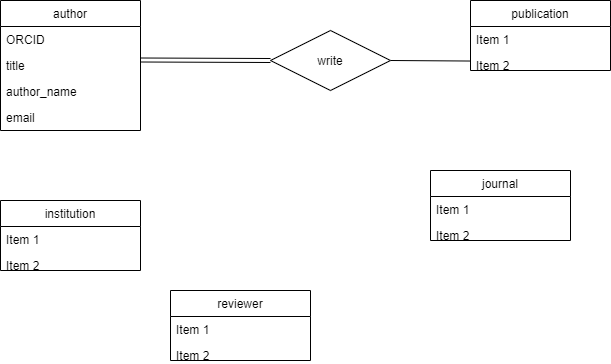

The diagram above was exported from draw.io. Its source (the exported page's mxGraphModel, read from the mxfile embedded in the PNG):
<mxGraphModel dx="1790" dy="864" grid="1" gridSize="10" guides="1" tooltips="1" connect="1" arrows="1" fold="1" page="1" pageScale="1" pageWidth="827" pageHeight="1169" math="0" shadow="0">
  <root>
    <mxCell id="0" />
    <mxCell id="1" parent="0" />
    <mxCell id="akfnQ0Ho5eYCtYOs3Qhn-3" value="publication" style="swimlane;fontStyle=0;childLayout=stackLayout;horizontal=1;startSize=26;fillColor=none;horizontalStack=0;resizeParent=1;resizeParentMax=0;resizeLast=0;collapsible=1;marginBottom=0;" vertex="1" parent="1">
      <mxGeometry x="590" y="460" width="140" height="70" as="geometry" />
    </mxCell>
    <mxCell id="akfnQ0Ho5eYCtYOs3Qhn-4" value="Item 1" style="text;strokeColor=none;fillColor=none;align=left;verticalAlign=top;spacingLeft=4;spacingRight=4;overflow=hidden;rotatable=0;points=[[0,0.5],[1,0.5]];portConstraint=eastwest;" vertex="1" parent="akfnQ0Ho5eYCtYOs3Qhn-3">
      <mxGeometry y="26" width="140" height="26" as="geometry" />
    </mxCell>
    <mxCell id="akfnQ0Ho5eYCtYOs3Qhn-13" value="" style="endArrow=none;html=1;" edge="1" parent="akfnQ0Ho5eYCtYOs3Qhn-3" target="akfnQ0Ho5eYCtYOs3Qhn-5">
      <mxGeometry width="50" height="50" relative="1" as="geometry">
        <mxPoint x="-80" y="60" as="sourcePoint" />
        <mxPoint x="-40" y="63" as="targetPoint" />
      </mxGeometry>
    </mxCell>
    <mxCell id="akfnQ0Ho5eYCtYOs3Qhn-5" value="Item 2" style="text;strokeColor=none;fillColor=none;align=left;verticalAlign=top;spacingLeft=4;spacingRight=4;overflow=hidden;rotatable=0;points=[[0,0.5],[1,0.5]];portConstraint=eastwest;" vertex="1" parent="akfnQ0Ho5eYCtYOs3Qhn-3">
      <mxGeometry y="52" width="140" height="18" as="geometry" />
    </mxCell>
    <mxCell id="akfnQ0Ho5eYCtYOs3Qhn-7" value="author" style="swimlane;fontStyle=0;childLayout=stackLayout;horizontal=1;startSize=26;fillColor=none;horizontalStack=0;resizeParent=1;resizeParentMax=0;resizeLast=0;collapsible=1;marginBottom=0;" vertex="1" parent="1">
      <mxGeometry x="120" y="460" width="140" height="130" as="geometry" />
    </mxCell>
    <mxCell id="akfnQ0Ho5eYCtYOs3Qhn-8" value="ORCID" style="text;strokeColor=none;fillColor=none;align=left;verticalAlign=top;spacingLeft=4;spacingRight=4;overflow=hidden;rotatable=0;points=[[0,0.5],[1,0.5]];portConstraint=eastwest;" vertex="1" parent="akfnQ0Ho5eYCtYOs3Qhn-7">
      <mxGeometry y="26" width="140" height="26" as="geometry" />
    </mxCell>
    <mxCell id="akfnQ0Ho5eYCtYOs3Qhn-9" value="title" style="text;strokeColor=none;fillColor=none;align=left;verticalAlign=top;spacingLeft=4;spacingRight=4;overflow=hidden;rotatable=0;points=[[0,0.5],[1,0.5]];portConstraint=eastwest;" vertex="1" parent="akfnQ0Ho5eYCtYOs3Qhn-7">
      <mxGeometry y="52" width="140" height="26" as="geometry" />
    </mxCell>
    <mxCell id="akfnQ0Ho5eYCtYOs3Qhn-10" value="author_name" style="text;strokeColor=none;fillColor=none;align=left;verticalAlign=top;spacingLeft=4;spacingRight=4;overflow=hidden;rotatable=0;points=[[0,0.5],[1,0.5]];portConstraint=eastwest;" vertex="1" parent="akfnQ0Ho5eYCtYOs3Qhn-7">
      <mxGeometry y="78" width="140" height="26" as="geometry" />
    </mxCell>
    <mxCell id="akfnQ0Ho5eYCtYOs3Qhn-6" value="email" style="text;strokeColor=none;fillColor=none;align=left;verticalAlign=top;spacingLeft=4;spacingRight=4;overflow=hidden;rotatable=0;points=[[0,0.5],[1,0.5]];portConstraint=eastwest;" vertex="1" parent="akfnQ0Ho5eYCtYOs3Qhn-7">
      <mxGeometry y="104" width="140" height="26" as="geometry" />
    </mxCell>
    <mxCell id="akfnQ0Ho5eYCtYOs3Qhn-11" value="write" style="shape=rhombus;perimeter=rhombusPerimeter;whiteSpace=wrap;html=1;align=center;" vertex="1" parent="1">
      <mxGeometry x="390" y="490" width="120" height="60" as="geometry" />
    </mxCell>
    <mxCell id="akfnQ0Ho5eYCtYOs3Qhn-15" value="" style="shape=link;html=1;rounded=0;" edge="1" parent="1">
      <mxGeometry relative="1" as="geometry">
        <mxPoint x="260" y="519.5" as="sourcePoint" />
        <mxPoint x="390" y="520" as="targetPoint" />
      </mxGeometry>
    </mxCell>
    <mxCell id="akfnQ0Ho5eYCtYOs3Qhn-19" value="journal" style="swimlane;fontStyle=0;childLayout=stackLayout;horizontal=1;startSize=26;fillColor=none;horizontalStack=0;resizeParent=1;resizeParentMax=0;resizeLast=0;collapsible=1;marginBottom=0;" vertex="1" parent="1">
      <mxGeometry x="550" y="630" width="140" height="70" as="geometry" />
    </mxCell>
    <mxCell id="akfnQ0Ho5eYCtYOs3Qhn-20" value="Item 1" style="text;strokeColor=none;fillColor=none;align=left;verticalAlign=top;spacingLeft=4;spacingRight=4;overflow=hidden;rotatable=0;points=[[0,0.5],[1,0.5]];portConstraint=eastwest;" vertex="1" parent="akfnQ0Ho5eYCtYOs3Qhn-19">
      <mxGeometry y="26" width="140" height="26" as="geometry" />
    </mxCell>
    <mxCell id="akfnQ0Ho5eYCtYOs3Qhn-22" value="Item 2" style="text;strokeColor=none;fillColor=none;align=left;verticalAlign=top;spacingLeft=4;spacingRight=4;overflow=hidden;rotatable=0;points=[[0,0.5],[1,0.5]];portConstraint=eastwest;" vertex="1" parent="akfnQ0Ho5eYCtYOs3Qhn-19">
      <mxGeometry y="52" width="140" height="18" as="geometry" />
    </mxCell>
    <mxCell id="akfnQ0Ho5eYCtYOs3Qhn-23" value="institution" style="swimlane;fontStyle=0;childLayout=stackLayout;horizontal=1;startSize=26;fillColor=none;horizontalStack=0;resizeParent=1;resizeParentMax=0;resizeLast=0;collapsible=1;marginBottom=0;" vertex="1" parent="1">
      <mxGeometry x="120" y="660" width="140" height="70" as="geometry" />
    </mxCell>
    <mxCell id="akfnQ0Ho5eYCtYOs3Qhn-24" value="Item 1" style="text;strokeColor=none;fillColor=none;align=left;verticalAlign=top;spacingLeft=4;spacingRight=4;overflow=hidden;rotatable=0;points=[[0,0.5],[1,0.5]];portConstraint=eastwest;" vertex="1" parent="akfnQ0Ho5eYCtYOs3Qhn-23">
      <mxGeometry y="26" width="140" height="26" as="geometry" />
    </mxCell>
    <mxCell id="akfnQ0Ho5eYCtYOs3Qhn-25" value="Item 2" style="text;strokeColor=none;fillColor=none;align=left;verticalAlign=top;spacingLeft=4;spacingRight=4;overflow=hidden;rotatable=0;points=[[0,0.5],[1,0.5]];portConstraint=eastwest;" vertex="1" parent="akfnQ0Ho5eYCtYOs3Qhn-23">
      <mxGeometry y="52" width="140" height="18" as="geometry" />
    </mxCell>
    <mxCell id="akfnQ0Ho5eYCtYOs3Qhn-26" value="reviewer" style="swimlane;fontStyle=0;childLayout=stackLayout;horizontal=1;startSize=26;fillColor=none;horizontalStack=0;resizeParent=1;resizeParentMax=0;resizeLast=0;collapsible=1;marginBottom=0;" vertex="1" parent="1">
      <mxGeometry x="290" y="750" width="140" height="70" as="geometry" />
    </mxCell>
    <mxCell id="akfnQ0Ho5eYCtYOs3Qhn-27" value="Item 1" style="text;strokeColor=none;fillColor=none;align=left;verticalAlign=top;spacingLeft=4;spacingRight=4;overflow=hidden;rotatable=0;points=[[0,0.5],[1,0.5]];portConstraint=eastwest;" vertex="1" parent="akfnQ0Ho5eYCtYOs3Qhn-26">
      <mxGeometry y="26" width="140" height="26" as="geometry" />
    </mxCell>
    <mxCell id="akfnQ0Ho5eYCtYOs3Qhn-28" value="Item 2" style="text;strokeColor=none;fillColor=none;align=left;verticalAlign=top;spacingLeft=4;spacingRight=4;overflow=hidden;rotatable=0;points=[[0,0.5],[1,0.5]];portConstraint=eastwest;" vertex="1" parent="akfnQ0Ho5eYCtYOs3Qhn-26">
      <mxGeometry y="52" width="140" height="18" as="geometry" />
    </mxCell>
  </root>
</mxGraphModel>